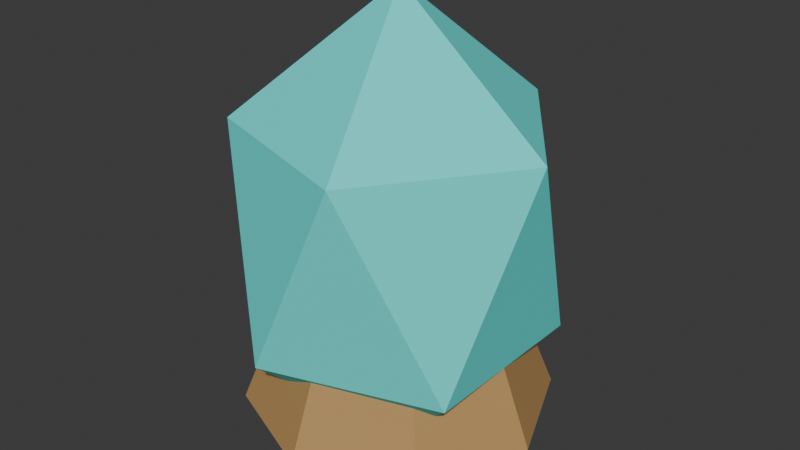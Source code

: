 # Source: XPGem.blend  (saved by Blender 5.2.44; exported with 4.5.12 LTS)
import bpy
from mathutils import Matrix  # noqa: F401  (used for matrix-valued properties, if any)

bpy.ops.wm.read_factory_settings(use_empty=True)
scene = bpy.context.scene
scene.name = 'Scene'

# ---- collections
col_collection = bpy.data.collections.new('Collection'); scene.collection.children.link(col_collection)

# ---- materials (node trees are filled in below, after node groups)
mat_l01r_soul = bpy.data.materials.new('L01R_Soul')
mat_l01r_soul.diffuse_color = (0.1, 0.85, 0.8, 1.0)
mat_l01r_bronze = bpy.data.materials.new('L01R_Bronze')
mat_l01r_bronze.diffuse_color = (0.48, 0.28, 0.1, 1.0)

# ---- material node trees
mat_l01r_soul.use_nodes = True; mat_l01r_soul.node_tree.nodes.clear()
_N = mat_l01r_soul.node_tree.nodes; _L = mat_l01r_soul.node_tree.links
n0 = _N.new('ShaderNodeBsdfPrincipled'); n0.name = 'Principled BSDF'; n0.location = (-200, 100)
n0.inputs[0].default_value = (0.1, 0.85, 0.8, 1.0)
n0.inputs[2].default_value = 0.8
n0.inputs[10].default_value = 0.005
n1 = _N.new('ShaderNodeOutputMaterial'); n1.name = 'Material Output'; n1.location = (200, 100)
_L.new(n0.outputs[0], n1.inputs[0])
n1.is_active_output = True
mat_l01r_bronze.use_nodes = True; mat_l01r_bronze.node_tree.nodes.clear()
_N = mat_l01r_bronze.node_tree.nodes; _L = mat_l01r_bronze.node_tree.links
n0 = _N.new('ShaderNodeBsdfPrincipled'); n0.name = 'Principled BSDF'; n0.location = (-200, 100)
n0.inputs[0].default_value = (0.48, 0.28, 0.1, 1.0)
n0.inputs[2].default_value = 0.8
n0.inputs[10].default_value = 0.005
n1 = _N.new('ShaderNodeOutputMaterial'); n1.name = 'Material Output'; n1.location = (200, 100)
_L.new(n0.outputs[0], n1.inputs[0])
n1.is_active_output = True

# ---- world
world_world = bpy.data.worlds.new('World'); scene.world = world_world
world_world.use_nodes = True; world_world.node_tree.nodes.clear()
_N = world_world.node_tree.nodes; _L = world_world.node_tree.links
n0 = _N.new('ShaderNodeOutputWorld'); n0.name = 'World Output'; n0.location = (200, 100)
n1 = _N.new('ShaderNodeBackground'); n1.name = 'Background'; n1.location = (-200, 100)
n1.inputs[0].default_value = (0.05088, 0.05088, 0.05088, 1.0)
_L.new(n1.outputs[0], n0.inputs[0])
n0.is_active_output = True
world_world.color = (0.05088, 0.05088, 0.05088)
world_world.sun_shadow_jitter_overblur = 0.0

# ---- meshes
me_icosphere_012 = bpy.data.meshes.new('Icosphere.012')
me_icosphere_012.from_pydata([(0.0, 0.0, 0.0), (0.1302, -0.09463, 0.1327), (-0.04975, -0.1531, 0.1327), (-0.161, 0.0, 0.1327), (-0.04975, 0.1531, 0.1327), (0.1302, 0.09463, 0.1327), (0.04975, -0.1531, 0.3473), (-0.1302, -0.09463, 0.3473), (-0.1302, 0.09463, 0.3473), (0.04975, 0.1531, 0.3473), (0.161, 0.0, 0.3473), (0.0, 0.0, 0.48), (0.0, 0.16, 0.05), (0.0, 0.12, 0.15), (0.1131, 0.1131, 0.05), (0.08485, 0.08485, 0.15), (0.16, 0.0, 0.05), (0.12, 0.0, 0.15), (0.1131, -0.1131, 0.05), (0.08485, -0.08485, 0.15), (0.0, -0.16, 0.05), (0.0, -0.12, 0.15), (-0.1131, -0.1131, 0.05), (-0.08485, -0.08485, 0.15), (-0.16, 0.0, 0.05), (-0.12, 0.0, 0.15), (-0.1131, 0.1131, 0.05), (-0.08485, 0.08485, 0.15)], [], [(0, 1, 2), (1, 0, 5), (0, 2, 3), (0, 3, 4), (0, 4, 5), (1, 5, 10), (2, 1, 6), (3, 2, 7), (4, 3, 8), (5, 4, 9), (1, 10, 6), (2, 6, 7), (3, 7, 8), (4, 8, 9), (5, 9, 10), (6, 10, 11), (7, 6, 11), (8, 7, 11), (9, 8, 11), (10, 9, 11), (12, 13, 15, 14), (14, 15, 17, 16), (16, 17, 19, 18), (18, 19, 21, 20), (20, 21, 23, 22), (22, 23, 25, 24), (15, 13, 27, 25, 23, 21, 19, 17), (24, 25, 27, 26), (26, 27, 13, 12), (12, 14, 16, 18, 20, 22, 24, 26)])
me_icosphere_012.polygons.foreach_set('material_index', [0, 0, 0, 0, 0, 0, 0, 0, 0, 0, 0, 0, 0, 0, 0, 0, 0, 0, 0, 0, 1, 1, 1, 1, 1, 1, 1, 1, 1, 1])
_uv = me_icosphere_012.uv_layers.new(name='UVMap')
_uv.uv.foreach_set('vector', [0.4916, 0.1693, 0.4365, -8.928e-09, 0.6356, 0.06467, 0.4365, -8.928e-09, 0.4916, 0.1693, 0.3135, 0.1693, 0.4916, 0.1693, 0.6356, 0.06467, 0.6356, 0.274, 0.4916, 0.1693, 0.6356, 0.274, 0.4365, 0.3386, 0.4916, 0.1693, 0.4365, 0.3386, 0.3135, 0.1693, 0.3135, 0.2966, 0.1805, 0.3882, 0.1938, 0.1284, 0.2455, 0.4827, 0.2455, 0.6918, 0.01302, 0.585, 0.8352, 0.5827, 0.6356, 0.6407, 0.664, 0.3904, 0.8381, 0.8928, 0.6356, 0.9399, 0.6908, 0.6885, 0.1805, 0.3882, 1.443e-08, 0.4205, 9.344e-09, 0.2049, 0.2455, 0.6918, 2.234e-08, 0.7589, 0.01302, 0.585, 0.2455, 0.4827, 0.01302, 0.585, 4.812e-08, 0.4205, 0.8352, 0.5827, 0.664, 0.3904, 0.8352, 0.3269, 0.8381, 0.8928, 0.6908, 0.6885, 0.8381, 0.6407, 0.1805, 0.3882, 9.344e-09, 0.2049, 0.1938, 0.1284, 0.6356, 0.4033, 0.6356, 0.6126, 0.4916, 0.508, 0.4365, 0.3386, 0.6356, 0.4033, 0.4916, 0.508, 0.3135, 0.508, 0.4365, 0.3386, 0.4916, 0.508, 0.4365, 0.6773, 0.3135, 0.508, 0.4916, 0.508, 0.1938, 0.1284, 9.344e-09, 0.2049, 0.02141, 3e-08, 0.8505, 0.3269, 0.9654, 0.358, 0.9539, 0.4497, 0.8352, 0.4492, 0.8352, 0.4492, 0.9539, 0.4497, 0.9654, 0.5454, 0.8505, 0.5768, 0.1251, 0.7589, 0.2386, 0.7949, 0.2341, 0.864, 0.1191, 0.8511, 0.1191, 0.8511, 0.2341, 0.864, 0.2386, 0.9654, 0.1251, 0.9862, 0.005721, 0.7589, 0.1191, 0.794, 0.1148, 0.8742, 6.119e-09, 0.8657, 6.119e-09, 0.8657, 0.1148, 0.8742, 0.1191, 0.9749, 0.005721, 1.0, 0.3853, 0.9225, 0.3135, 0.8507, 0.3135, 0.7491, 0.3853, 0.6773, 0.4869, 0.6773, 0.5587, 0.7491, 0.5587, 0.8507, 0.4869, 0.9225, 0.9515, 0.8819, 0.8381, 0.8568, 0.8424, 0.756, 0.9572, 0.7476, 0.9572, 0.7476, 0.8424, 0.756, 0.8381, 0.6759, 0.9515, 0.6407, 0.6356, 0.2312, 0.6356, 0.09575, 0.7313, 2.998e-08, 0.8668, 3.393e-08, 0.9625, 0.09575, 0.9625, 0.2312, 0.8668, 0.3269, 0.7313, 0.3269])
me_icosphere_012.materials.append(mat_l01r_soul)
me_icosphere_012.materials.append(mat_l01r_bronze)
me_icosphere_012.update()

# ---- objects
ob_l01r_xpgem = bpy.data.objects.new('L01R_XPGem', me_icosphere_012)

# ---- transforms, parenting, visibility, modifiers, constraints
ob_l01r_xpgem.location = (0.0, 0.0, 0.0)

# ---- collection membership
col_collection.objects.link(ob_l01r_xpgem)

# ---- scene / render settings (as saved in the file)
scene.frame_start = 1; scene.frame_end = 250; scene.frame_set(1)
scene.render.engine = 'BLENDER_EEVEE_NEXT'
scene.render.bake_bias = 0.0
scene.render.bake_samples = 0
scene.render.compositor_device = 'GPU'
scene.eevee.use_volume_custom_range = False
scene.eevee.fast_gi_thickness_near = 0.1
scene.eevee.fast_gi_thickness_far = 0.0
scene.eevee.ray_tracing_options.screen_trace_thickness = 0.1
bpy.context.view_layer.update()

# ---- added for rendering (the .blend has no active camera and no usable light): camera, sun
cam_auto = bpy.data.cameras.new('AutoCamera')
cam_auto.lens = 50.0
cam_auto.sensor_width = 36.0
cam_auto.clip_end = 1000.0
ob_auto_camera = bpy.data.objects.new('AutoCamera', cam_auto)
scene.collection.objects.link(ob_auto_camera)
ob_auto_camera.location = (0.611264, -0.733517, 0.729012)
ob_auto_camera.rotation_euler = (1.09748, -7.21219e-08, 0.694738)
scene.camera = ob_auto_camera
light_auto_sun = bpy.data.lights.new('AutoSun', 'SUN')
light_auto_sun.energy = 3.0
light_auto_sun.angle = 0.0523599
ob_auto_sun = bpy.data.objects.new('AutoSun', light_auto_sun)
scene.collection.objects.link(ob_auto_sun)
ob_auto_sun.rotation_euler = (0.872665, 0.174533, 0.523599)
bpy.context.view_layer.update()
